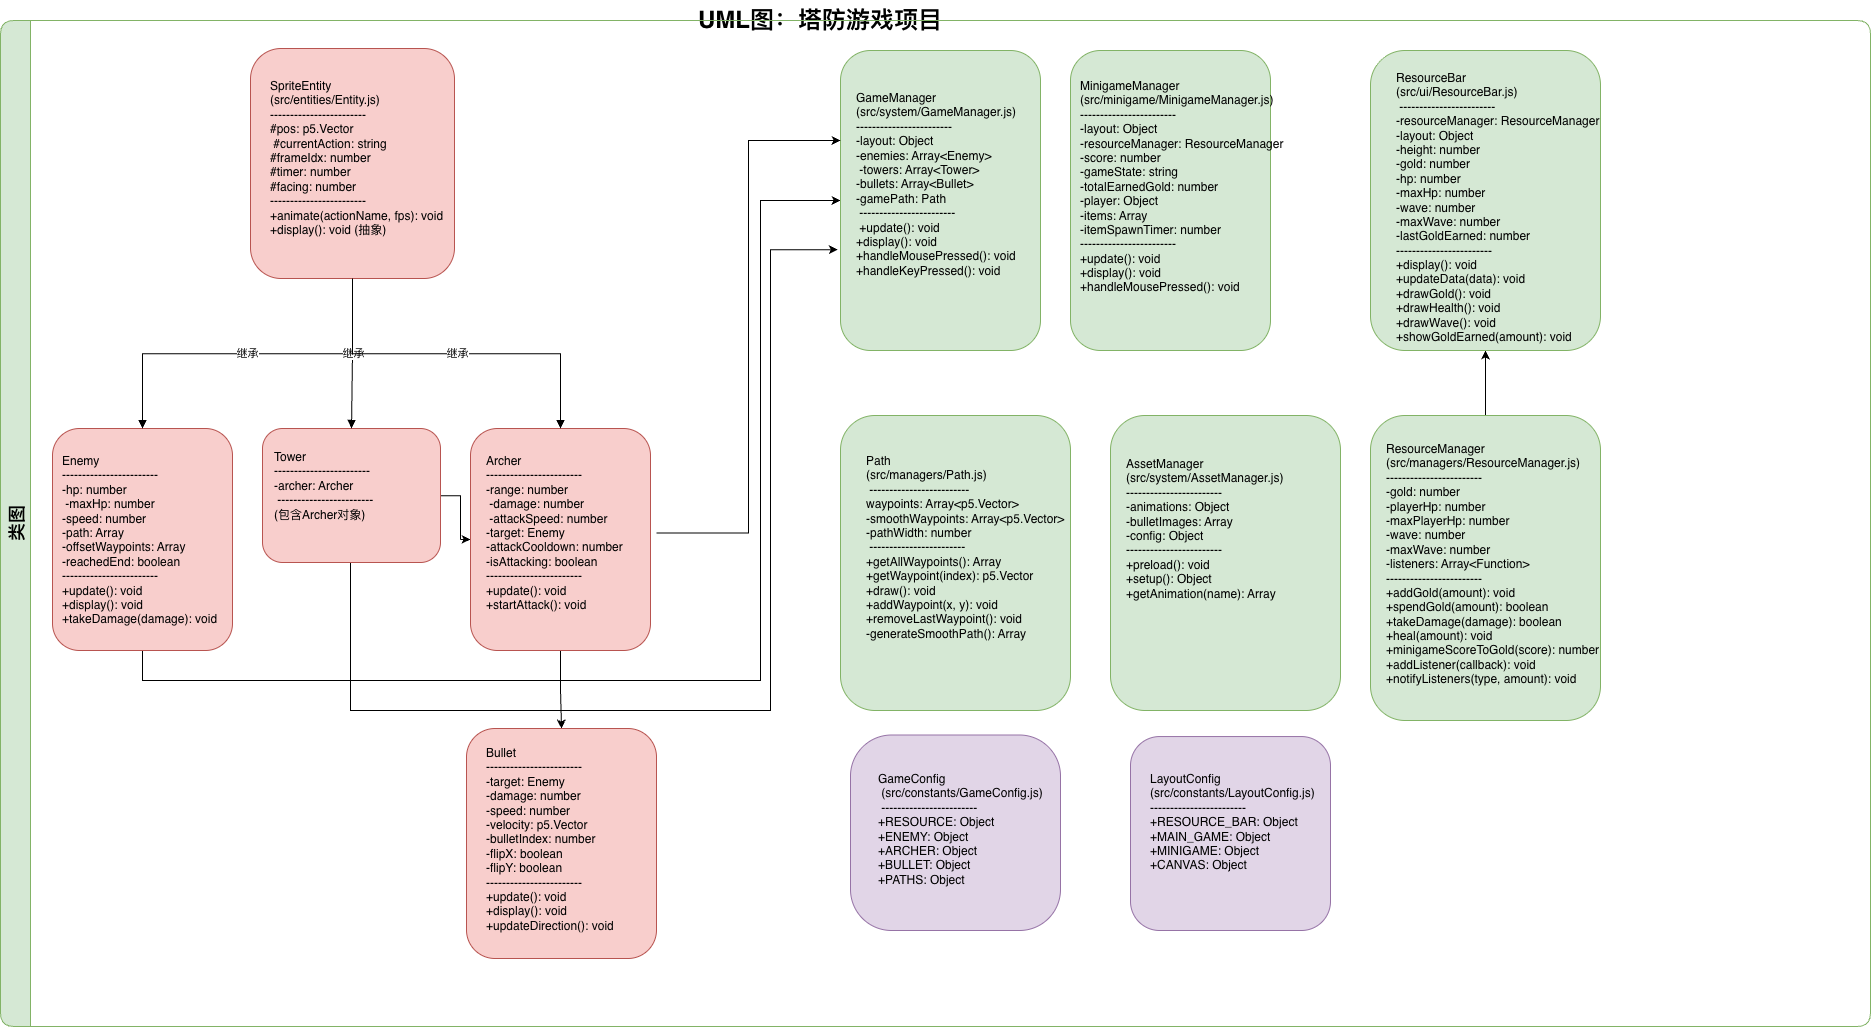

The diagram above was exported from draw.io. Its source (the exported page's mxGraphModel, read from the mxfile embedded in the PNG):
<mxGraphModel dx="2600" dy="2978" grid="1" gridSize="10" guides="1" tooltips="1" connect="1" arrows="1" fold="1" page="1" pageScale="1" pageWidth="827" pageHeight="1169" math="0" shadow="0">
  <root>
    <mxCell id="0" />
    <mxCell id="1" parent="0" />
    <mxCell id="2" parent="1" style="text;html=1;strokeColor=none;fillColor=none;align=center;verticalAlign=middle;whiteSpace=wrap;rounded=0;fontSize=24;fontStyle=1" value="UML图：塔防游戏项目" vertex="1">
      <mxGeometry height="40" width="720" x="710" y="-60" as="geometry" />
    </mxCell>
    <mxCell id="3" parent="1" style="swimlane;startSize=30;horizontal=0;fontSize=18;fontStyle=1;fillColor=#d5e8d4;strokeColor=#82b366;rounded=1;" value="类图" vertex="1">
      <mxGeometry height="1006" width="1870" x="250" y="-40" as="geometry" />
    </mxCell>
    <mxCell id="6" parent="3" style="rounded=1;whiteSpace=wrap;html=1;fillColor=#f8cecc;strokeColor=#b85450;" value="" vertex="1">
      <mxGeometry height="230" width="204" x="250" y="28" as="geometry" />
    </mxCell>
    <mxCell id="45" edge="1" parent="3" source="8" style="edgeStyle=orthogonalEdgeStyle;rounded=0;orthogonalLoop=1;jettySize=auto;html=1;entryX=0;entryY=0.5;entryDx=0;entryDy=0;" target="18">
      <mxGeometry relative="1" as="geometry">
        <Array as="points">
          <mxPoint x="142" y="660" />
          <mxPoint x="760" y="660" />
          <mxPoint x="760" y="180" />
        </Array>
        <mxPoint x="770" y="140" as="targetPoint" />
      </mxGeometry>
    </mxCell>
    <mxCell id="8" parent="3" style="rounded=1;whiteSpace=wrap;html=1;fillColor=#f8cecc;strokeColor=#b85450;" value="" vertex="1">
      <mxGeometry height="222" width="180" x="52" y="408" as="geometry" />
    </mxCell>
    <mxCell id="37" edge="1" parent="3" source="10" style="edgeStyle=orthogonalEdgeStyle;rounded=0;orthogonalLoop=1;jettySize=auto;html=1;entryX=0;entryY=0.5;entryDx=0;entryDy=0;" target="12">
      <mxGeometry relative="1" as="geometry" />
    </mxCell>
    <mxCell id="41" edge="1" parent="3" source="10" style="edgeStyle=orthogonalEdgeStyle;rounded=0;orthogonalLoop=1;jettySize=auto;html=1;entryX=-0.014;entryY=0.664;entryDx=0;entryDy=0;entryPerimeter=0;" target="18">
      <mxGeometry relative="1" as="geometry">
        <Array as="points">
          <mxPoint x="350" y="690" />
          <mxPoint x="770" y="690" />
          <mxPoint x="770" y="229" />
        </Array>
        <mxPoint x="780" y="230" as="targetPoint" />
      </mxGeometry>
    </mxCell>
    <mxCell id="10" parent="3" style="rounded=1;whiteSpace=wrap;html=1;fillColor=#f8cecc;strokeColor=#b85450;" value="" vertex="1">
      <mxGeometry height="134" width="178" x="262" y="408" as="geometry" />
    </mxCell>
    <mxCell id="11" parent="10" style="text;html=1;strokeColor=none;fillColor=none;align=left;verticalAlign=top;spacingLeft=4;spacingTop=4;fontSize=12;" value="Tower&amp;nbsp;&lt;div&gt;------------------------&amp;nbsp;&lt;/div&gt;&lt;div&gt;-archer: Archer&lt;/div&gt;&lt;div&gt;&amp;nbsp;------------------------&amp;nbsp;&lt;/div&gt;&lt;div&gt;(包含Archer对象)&lt;/div&gt;" vertex="1">
      <mxGeometry height="80.39999999999999" width="174.04444444444445" x="5.933333333333334" y="10.719999999999999" as="geometry" />
    </mxCell>
    <mxCell id="38" edge="1" parent="3" source="12" style="edgeStyle=orthogonalEdgeStyle;rounded=0;orthogonalLoop=1;jettySize=auto;html=1;exitX=0.5;exitY=1;exitDx=0;exitDy=0;entryX=0.5;entryY=0;entryDx=0;entryDy=0;" target="14">
      <mxGeometry relative="1" as="geometry" />
    </mxCell>
    <mxCell id="12" parent="3" style="rounded=1;whiteSpace=wrap;html=1;fillColor=#f8cecc;strokeColor=#b85450;" value="" vertex="1">
      <mxGeometry height="222" width="180" x="470" y="408" as="geometry" />
    </mxCell>
    <mxCell id="14" parent="3" style="rounded=1;whiteSpace=wrap;html=1;fillColor=#f8cecc;strokeColor=#b85450;" value="" vertex="1">
      <mxGeometry height="230" width="190" x="466" y="708" as="geometry" />
    </mxCell>
    <mxCell id="16" parent="3" style="rounded=1;whiteSpace=wrap;html=1;fillColor=#d5e8d4;strokeColor=#82b366;" value="" vertex="1">
      <mxGeometry height="295" width="230" x="1110" y="395" as="geometry" />
    </mxCell>
    <mxCell id="18" parent="3" style="rounded=1;whiteSpace=wrap;html=1;fillColor=#d5e8d4;strokeColor=#82b366;" value="" vertex="1">
      <mxGeometry height="300" width="200" x="840" y="30" as="geometry" />
    </mxCell>
    <mxCell id="20" parent="3" style="rounded=1;whiteSpace=wrap;html=1;fillColor=#d5e8d4;strokeColor=#82b366;" value="" vertex="1">
      <mxGeometry height="300" width="200" x="1070" y="30" as="geometry" />
    </mxCell>
    <mxCell id="46" edge="1" parent="3" source="22" style="edgeStyle=orthogonalEdgeStyle;rounded=0;orthogonalLoop=1;jettySize=auto;html=1;exitX=0.5;exitY=0;exitDx=0;exitDy=0;entryX=0.5;entryY=1;entryDx=0;entryDy=0;" target="26">
      <mxGeometry relative="1" as="geometry" />
    </mxCell>
    <mxCell id="22" parent="3" style="rounded=1;whiteSpace=wrap;html=1;fillColor=#d5e8d4;strokeColor=#82b366;" value="" vertex="1">
      <mxGeometry height="305" width="230" x="1370" y="395" as="geometry" />
    </mxCell>
    <mxCell id="24" parent="3" style="rounded=1;whiteSpace=wrap;html=1;fillColor=#d5e8d4;strokeColor=#82b366;" value="" vertex="1">
      <mxGeometry height="295" width="230" x="840" y="395" as="geometry" />
    </mxCell>
    <mxCell id="32" edge="1" parent="3" source="6" style="edgeStyle=orthogonalEdgeStyle;endArrow=block;startArrow=none;html=1;rounded=0;exitX=0.5;exitY=1;entryX=0.5;entryY=0;" target="8" value="继承">
      <mxGeometry relative="1" as="geometry" />
    </mxCell>
    <mxCell id="33" edge="1" parent="3" source="6" style="edgeStyle=orthogonalEdgeStyle;endArrow=block;startArrow=none;html=1;rounded=0;exitX=0.5;exitY=1;entryX=0.5;entryY=0;" target="10" value="继承">
      <mxGeometry relative="1" as="geometry" />
    </mxCell>
    <mxCell id="34" edge="1" parent="3" source="6" style="edgeStyle=orthogonalEdgeStyle;endArrow=block;startArrow=none;html=1;rounded=0;exitX=0.5;exitY=1;entryX=0.5;entryY=0;" target="12" value="继承">
      <mxGeometry relative="1" as="geometry" />
    </mxCell>
    <mxCell id="15" parent="3" style="text;html=1;strokeColor=none;fillColor=none;align=left;verticalAlign=top;spacingLeft=4;spacingTop=4;fontSize=12;" value="Bullet&lt;br/&gt;------------------------&amp;nbsp;&lt;div&gt;-target: Enemy&amp;nbsp;&lt;/div&gt;&lt;div&gt;-damage: number&lt;br/&gt;-speed: number&lt;br/&gt;-velocity: p5.Vector&lt;br/&gt;-bulletIndex: number&lt;br/&gt;-flipX: boolean&lt;br/&gt;-flipY: boolean&lt;br/&gt;------------------------&lt;br/&gt;+update(): void&lt;br/&gt;+display(): void&lt;br/&gt;+updateDirection(): void&lt;/div&gt;" vertex="1">
      <mxGeometry height="217" width="188" x="480" y="714.5" as="geometry" />
    </mxCell>
    <mxCell id="9" parent="3" style="text;html=1;strokeColor=none;fillColor=none;align=left;verticalAlign=top;spacingLeft=4;spacingTop=4;fontSize=12;" value="Enemy&lt;br/&gt;------------------------&amp;nbsp;&lt;div&gt;-hp: number&lt;/div&gt;&lt;div&gt;&amp;nbsp;-maxHp: number&lt;br/&gt;-speed: number&lt;br/&gt;-path: Array&lt;br/&gt;-offsetWaypoints: Array&lt;br/&gt;-reachedEnd: boolean&lt;br/&gt;------------------------&lt;br/&gt;+update(): void&lt;br/&gt;+display(): void&lt;br/&gt;+takeDamage(damage): void&lt;/div&gt;" vertex="1">
      <mxGeometry height="197" width="176" x="56" y="423" as="geometry" />
    </mxCell>
    <mxCell id="7" parent="3" style="text;html=1;strokeColor=none;fillColor=none;align=left;verticalAlign=top;spacingLeft=4;spacingTop=4;fontSize=12;" value="SpriteEntity&lt;br/&gt;(src/entities/Entity.js)&amp;nbsp;&lt;div&gt;------------------------&amp;nbsp;&lt;/div&gt;&lt;div&gt;#pos: p5.Vector&lt;/div&gt;&lt;div&gt;&amp;nbsp;#currentAction: string&amp;nbsp;&lt;/div&gt;&lt;div&gt;#frameIdx: number&lt;br/&gt;#timer: number&lt;br/&gt;#facing: number&lt;br/&gt;------------------------&lt;br/&gt;+animate(actionName, fps): void&lt;br/&gt;+display(): void (抽象)&lt;/div&gt;" vertex="1">
      <mxGeometry height="217.5" width="176" x="264" y="48" as="geometry" />
    </mxCell>
    <mxCell id="40" edge="1" parent="3" source="13" style="edgeStyle=orthogonalEdgeStyle;rounded=0;orthogonalLoop=1;jettySize=auto;html=1;exitX=1;exitY=0.5;exitDx=0;exitDy=0;">
      <mxGeometry relative="1" as="geometry">
        <Array as="points">
          <mxPoint x="748" y="513" />
          <mxPoint x="748" y="120" />
          <mxPoint x="840" y="120" />
        </Array>
        <mxPoint x="840" y="120" as="targetPoint" />
      </mxGeometry>
    </mxCell>
    <mxCell id="13" parent="3" style="text;html=1;strokeColor=none;fillColor=none;align=left;verticalAlign=top;spacingLeft=4;spacingTop=4;fontSize=12;" value="Archer&lt;br/&gt;------------------------&amp;nbsp;&lt;div&gt;-range: number&lt;/div&gt;&lt;div&gt;&amp;nbsp;-damage: number&lt;/div&gt;&lt;div&gt;&amp;nbsp;-attackSpeed: number&lt;br/&gt;-target: Enemy&lt;br/&gt;-attackCooldown: number&lt;br/&gt;-isAttacking: boolean&lt;br/&gt;------------------------&lt;br/&gt;+update(): void&lt;br/&gt;+startAttack(): void&lt;/div&gt;" vertex="1">
      <mxGeometry height="178.9714285714286" width="176" x="480" y="423.00428571428574" as="geometry" />
    </mxCell>
    <mxCell id="17" parent="3" style="text;html=1;strokeColor=none;fillColor=none;align=left;verticalAlign=top;spacingLeft=4;spacingTop=4;fontSize=12;" value="AssetManager&lt;br/&gt;(src/system/AssetManager.js)&amp;nbsp;&lt;div&gt;------------------------&amp;nbsp;&lt;/div&gt;&lt;div&gt;-animations: Object&amp;nbsp;&lt;/div&gt;&lt;div&gt;-bulletImages: Array&lt;br/&gt;-config: Object&lt;br/&gt;------------------------&lt;br/&gt;+preload(): void&lt;br/&gt;+setup(): Object&lt;br/&gt;+getAnimation(name): Array&lt;/div&gt;" vertex="1">
      <mxGeometry height="190.66666666666666" width="196" x="1120" y="426.17" as="geometry" />
    </mxCell>
    <mxCell id="23" parent="3" style="text;html=1;strokeColor=none;fillColor=none;align=left;verticalAlign=top;spacingLeft=4;spacingTop=4;fontSize=12;" value="ResourceManager&lt;br/&gt;(src/managers/ResourceManager.js)&amp;nbsp;&lt;div&gt;------------------------&amp;nbsp;&lt;/div&gt;&lt;div&gt;-gold: number&lt;br/&gt;-playerHp: number&lt;br/&gt;-maxPlayerHp: number&lt;br/&gt;-wave: number&lt;br/&gt;-maxWave: number&lt;br/&gt;-listeners: Array&amp;lt;Function&amp;gt;&lt;br/&gt;------------------------&lt;br/&gt;+addGold(amount): void&lt;br/&gt;+spendGold(amount): boolean&lt;br/&gt;+takeDamage(damage): boolean&lt;br/&gt;+heal(amount): void&lt;br/&gt;+minigameScoreToGold(score): number&lt;br/&gt;+addListener(callback): void&lt;br/&gt;+notifyListeners(type, amount): void&lt;/div&gt;" vertex="1">
      <mxGeometry height="306" width="176" x="1380" y="410.58" as="geometry" />
    </mxCell>
    <mxCell id="19" parent="3" style="text;html=1;strokeColor=none;fillColor=none;align=left;verticalAlign=top;spacingLeft=4;spacingTop=4;fontSize=12;" value="GameManager&lt;br/&gt;(src/system/GameManager.js)&amp;nbsp;&lt;div&gt;------------------------&amp;nbsp;&lt;/div&gt;&lt;div&gt;-layout: Object&lt;br/&gt;-enemies: Array&amp;lt;Enemy&amp;gt;&lt;/div&gt;&lt;div&gt;&amp;nbsp;-towers: Array&amp;lt;Tower&amp;gt;&amp;nbsp;&lt;/div&gt;&lt;div&gt;-bullets: Array&amp;lt;Bullet&amp;gt;&amp;nbsp;&lt;/div&gt;&lt;div&gt;-gamePath: Path&lt;/div&gt;&lt;div&gt;&amp;nbsp;------------------------&lt;/div&gt;&lt;div&gt;&amp;nbsp;+update(): void&lt;br/&gt;+display(): void&lt;br/&gt;+handleMousePressed(): void&lt;br/&gt;+handleKeyPressed(): void&lt;/div&gt;" vertex="1">
      <mxGeometry height="310" width="196" x="850" y="60" as="geometry" />
    </mxCell>
    <mxCell id="21" parent="3" style="text;html=1;strokeColor=none;fillColor=none;align=left;verticalAlign=top;spacingLeft=4;spacingTop=4;fontSize=12;" value="MinigameManager&amp;nbsp;&lt;div&gt;(src/minigame/MinigameManager.js)&amp;nbsp;&lt;div&gt;------------------------&lt;br/&gt;-layout: Object&lt;br/&gt;-resourceManager: ResourceManager&lt;br/&gt;-score: number&lt;br/&gt;-gameState: string&lt;br/&gt;-totalEarnedGold: number&lt;br/&gt;-player: Object&lt;br/&gt;-items: Array&lt;br/&gt;-itemSpawnTimer: number&lt;br/&gt;------------------------&lt;br/&gt;+update(): void&lt;br/&gt;+display(): void&lt;br/&gt;+handleMousePressed(): void&lt;/div&gt;&lt;/div&gt;" vertex="1">
      <mxGeometry height="362.57142857142856" width="196" x="1074" y="48.00428571428574" as="geometry" />
    </mxCell>
    <mxCell id="25" parent="3" style="text;html=1;strokeColor=none;fillColor=none;align=left;verticalAlign=top;spacingLeft=4;spacingTop=4;fontSize=12;" value="Path&lt;br&gt;(src/managers/Path.js)&lt;div&gt;&amp;nbsp;-------------------------&lt;div&gt;waypoints: Array&amp;lt;p5.Vector&amp;gt;&amp;nbsp;&lt;/div&gt;&lt;div&gt;-smoothWaypoints: Array&amp;lt;p5.Vector&amp;gt;&amp;nbsp;&lt;/div&gt;&lt;div&gt;-pathWidth: number&lt;/div&gt;&lt;div&gt;&amp;nbsp;------------------------&lt;br&gt;+getAllWaypoints(): Array&lt;br&gt;+getWaypoint(index): p5.Vector&lt;br&gt;+draw(): void&lt;br&gt;+addWaypoint(x, y): void&lt;br&gt;+removeLastWaypoint(): void&lt;br&gt;-generateSmoothPath(): Array&lt;/div&gt;&lt;/div&gt;" vertex="1">
      <mxGeometry height="257" width="210" x="860" y="423" as="geometry" />
    </mxCell>
    <mxCell id="28" parent="3" style="rounded=1;whiteSpace=wrap;html=1;fillColor=#e1d5e7;strokeColor=#9673a6;arcSize=21;" value="" vertex="1">
      <mxGeometry height="195.5" width="210" x="850" y="714.5" as="geometry" />
    </mxCell>
    <mxCell id="29" parent="3" style="text;html=1;strokeColor=none;fillColor=none;align=left;verticalAlign=top;spacingLeft=4;spacingTop=4;fontSize=12;" value="GameConfig&lt;div&gt;&amp;nbsp;(src/constants/GameConfig.js)&lt;div&gt;&amp;nbsp;------------------------&amp;nbsp;&lt;/div&gt;&lt;div&gt;+RESOURCE: Object&amp;nbsp;&lt;/div&gt;&lt;div&gt;+ENEMY: Object&amp;nbsp;&lt;/div&gt;&lt;div&gt;+ARCHER: Object&amp;nbsp;&lt;/div&gt;&lt;div&gt;+BULLET: Object&amp;nbsp;&lt;/div&gt;&lt;div&gt;+PATHS: Object&lt;/div&gt;&lt;/div&gt;" vertex="1">
      <mxGeometry height="190.89230769230767" width="186.2" x="871.9" y="740.6069230769232" as="geometry" />
    </mxCell>
    <mxCell id="30" parent="3" style="rounded=1;whiteSpace=wrap;html=1;fillColor=#e1d5e7;strokeColor=#9673a6;" value="" vertex="1">
      <mxGeometry height="193.95" width="200" x="1130" y="716.05" as="geometry" />
    </mxCell>
    <mxCell id="31" parent="3" style="text;html=1;strokeColor=none;fillColor=none;align=left;verticalAlign=top;spacingLeft=4;spacingTop=4;fontSize=12;" value="LayoutConfig&amp;nbsp;&lt;div&gt;(src/constants/LayoutConfig.js)&lt;br/&gt;------------------------&lt;br/&gt;+RESOURCE_BAR: Object&lt;br/&gt;+MAIN_GAME: Object&lt;br/&gt;+MINIGAME: Object&lt;br/&gt;+CANVAS: Object&lt;/div&gt;" vertex="1">
      <mxGeometry height="88" width="196" x="1144" y="740.61" as="geometry" />
    </mxCell>
    <mxCell id="26" parent="3" style="rounded=1;whiteSpace=wrap;html=1;fillColor=#d5e8d4;strokeColor=#82b366;" value="" vertex="1">
      <mxGeometry height="300" width="230" x="1370" y="30" as="geometry" />
    </mxCell>
    <mxCell id="27" parent="3" style="text;html=1;strokeColor=none;fillColor=none;align=left;verticalAlign=top;spacingLeft=4;spacingTop=4;fontSize=12;" value="ResourceBar&amp;nbsp;&lt;div&gt;(src/ui/ResourceBar.js)&lt;/div&gt;&lt;div&gt;&amp;nbsp;------------------------&lt;br/&gt;-resourceManager: ResourceManager&lt;br/&gt;-layout: Object&lt;br/&gt;-height: number&lt;br/&gt;-gold: number&lt;br/&gt;-hp: number&lt;br/&gt;-maxHp: number&lt;br/&gt;-wave: number&lt;br/&gt;-maxWave: number&lt;br/&gt;-lastGoldEarned: number&lt;br/&gt;------------------------&lt;br/&gt;+display(): void&lt;br/&gt;+updateData(data): void&lt;br/&gt;+drawGold(): void&lt;br/&gt;+drawHealth(): void&lt;br/&gt;+drawWave(): void&lt;br/&gt;+showGoldEarned(amount): void&lt;/div&gt;" vertex="1">
      <mxGeometry height="130" width="176" x="1390" y="40" as="geometry" />
    </mxCell>
  </root>
</mxGraphModel>